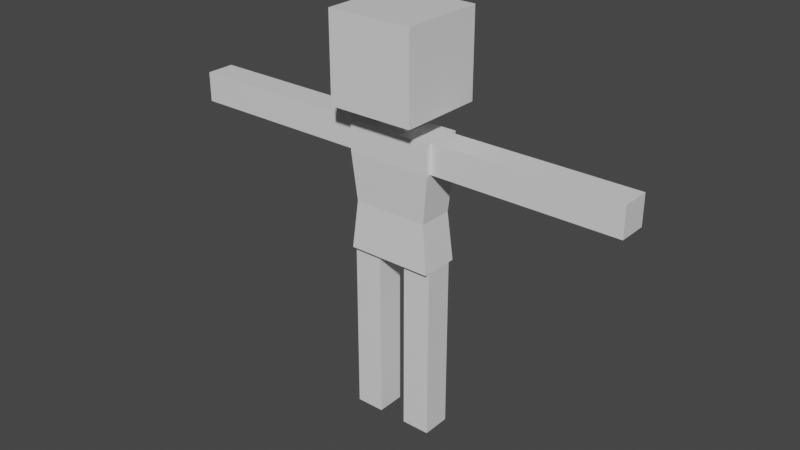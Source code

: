 # Source: msBrando.blend  (saved by Blender 2.93.21; exported with 4.5.12 LTS)
import bpy
from mathutils import Matrix  # noqa: F401  (used for matrix-valued properties, if any)

bpy.ops.wm.read_factory_settings(use_empty=True)
scene = bpy.context.scene
scene.name = 'Scene'

# ---- collections
col_collection = bpy.data.collections.new('Collection'); scene.collection.children.link(col_collection)

# ---- materials (node trees are filled in below, after node groups)
mat_material = bpy.data.materials.new('Material')
mat_material.alpha_threshold = 0.0
mat_material.use_transparent_shadow = False
mat_material.line_color = (0.0, 0.0, 0.0, 1.0)

# ---- material node trees
mat_material.use_nodes = True; mat_material.node_tree.nodes.clear()
_N = mat_material.node_tree.nodes; _L = mat_material.node_tree.links
n0 = _N.new('ShaderNodeOutputMaterial'); n0.name = 'Material Output'; n0.location = (300, 300)
n1 = _N.new('ShaderNodeBsdfPrincipled'); n1.name = 'Principled BSDF'; n1.location = (10, 300)
n1.distribution = 'GGX'
n1.subsurface_method = 'BURLEY'
n1.inputs[2].default_value = 0.4
n1.inputs[3].default_value = 1.45
n1.inputs[27].default_value = (0.0, 0.0, 0.0, 1.0)
n1.inputs[28].default_value = 1.0
_L.new(n1.outputs[0], n0.inputs[0])
n0.is_active_output = True

# ---- world
world_world = bpy.data.worlds.new('World'); scene.world = world_world
world_world.use_nodes = True; world_world.node_tree.nodes.clear()
_N = world_world.node_tree.nodes; _L = world_world.node_tree.links
n0 = _N.new('ShaderNodeOutputWorld'); n0.name = 'World Output'; n0.location = (300, 300)
n1 = _N.new('ShaderNodeBackground'); n1.name = 'Background'; n1.location = (10, 300)
n1.inputs[0].default_value = (0.05088, 0.05088, 0.05088, 1.0)
_L.new(n1.outputs[0], n0.inputs[0])
n0.is_active_output = True
world_world.color = (0.05088, 0.05088, 0.05088)
world_world.use_sun_shadow = False
world_world.sun_shadow_jitter_overblur = 0.0

# ---- meshes
me_cube = bpy.data.meshes.new('Cube')
me_cube.from_pydata([(1.0, 0.4671, 1.0), (1.0, 0.4671, -1.94), (1.0, -0.4444, 1.0), (1.0, -0.4444, -1.94), (-1.0, 0.4671, 1.0), (-1.0, 0.4671, -1.94), (-1.0, -0.4444, 1.0), (-1.0, -0.4444, -1.94), (-1.0, -1.0, 1.469), (-1.0, -1.0, 3.469), (-1.0, 1.0, 1.469), (-1.0, 1.0, 3.469), (1.0, -1.0, 1.469), (1.0, -1.0, 3.469), (1.0, 1.0, 1.469), (1.0, 1.0, 3.469), (0.3333, 0.4671, -1.94), (-0.3333, 0.4671, -1.94), (0.3333, -0.4444, 1.0), (-0.3333, -0.4444, 1.0), (-0.3333, -0.4444, -1.94), (0.3333, -0.4444, -1.94), (-0.3333, 0.4671, 1.0), (0.3333, 0.4671, 1.0), (-1.0, 0.3333, -1.94), (-1.0, -0.3333, -1.94), (1.0, 0.3333, 1.0), (1.0, -0.3333, 1.0), (-1.0, -0.3333, 1.0), (-1.0, 0.3333, 1.0), (1.0, -0.3333, -1.94), (1.0, 0.3333, -1.94), (-0.3333, 0.3333, -1.94), (-0.3333, -0.3333, -1.94), (0.3333, 0.3333, -1.94), (0.3333, -0.3333, -1.94), (0.3333, 0.3333, 1.0), (0.3333, -0.3333, 1.0), (-0.3333, 0.3333, 1.0), (-0.3333, -0.3333, 1.0), (-1.0, 0.3429, 1.469), (-1.0, -0.3238, 1.469), (-1.0, -0.3238, 3.469), (-1.0, 0.3429, 3.469), (1.0, -0.3238, 1.469), (1.0, 0.3429, 1.469), (1.0, 0.3429, 3.469), (1.0, -0.3238, 3.469), (0.3333, 1.0, 1.469), (-0.3333, 1.0, 1.469), (-0.3333, 1.0, 3.469), (0.3333, 1.0, 3.469), (-0.3333, -1.0, 1.469), (0.3333, -1.0, 1.469), (0.3333, -1.0, 3.469), (-0.3333, -1.0, 3.469), (-0.3333, 0.3429, 3.469), (0.3333, 0.3429, 3.469), (-0.3333, -0.3238, 3.469), (0.3333, -0.3238, 3.469), (0.3333, 0.3429, 1.469), (-0.3333, 0.3429, 1.469), (0.3333, -0.3238, 1.469), (-0.3333, -0.3238, 1.469), (1.0, 0.4671, 0.311), (-1.0, -0.4444, 0.311), (1.0, -0.4444, 0.311), (-1.0, 0.4671, 0.311), (-0.3333, 0.4671, 0.311), (0.3333, 0.4671, 0.311), (0.3333, -0.4444, 0.311), (-0.3333, -0.4444, 0.311), (1.0, 0.3333, 0.311), (1.0, -0.3333, 0.311), (-1.0, -0.3333, 0.311), (-1.0, 0.3333, 0.311), (3.346, 0.3333, 1.0), (3.346, -0.3333, 1.0), (3.346, 0.3333, 0.311), (3.346, -0.3333, 0.311), (5.311, 0.3333, 1.0), (5.311, -0.3333, 1.0), (5.311, 0.3333, 0.311), (5.311, -0.3333, 0.311), (-3.409, -0.3333, 1.0), (-3.409, 0.3333, 1.0), (-3.409, -0.3333, 0.311), (-3.409, 0.3333, 0.311), (-5.421, -0.3333, 1.0), (-5.421, 0.3333, 1.0), (-5.421, -0.3333, 0.311), (-5.421, 0.3333, 0.311), (-1.0, 0.3333, -3.998), (-1.0, -0.3333, -3.998), (1.0, -0.3333, -3.998), (1.0, 0.3333, -3.998), (-0.3333, 0.3333, -3.998), (-0.3333, -0.3333, -3.998), (0.3333, 0.3333, -3.998), (0.3333, -0.3333, -3.998), (-1.0, 0.3333, -6.022), (-1.0, -0.3333, -6.022), (1.0, -0.3333, -6.022), (1.0, 0.3333, -6.022), (-0.3333, 0.3333, -6.022), (-0.3333, -0.3333, -6.022), (0.3333, 0.3333, -6.022), (0.3333, -0.3333, -6.022), (0.8832, 0.4135, -0.8145), (0.8832, -0.3917, -0.8145), (-0.8832, 0.4135, -0.8145), (-0.2944, 0.4135, -0.8145), (0.2944, 0.4135, -0.8145), (0.2944, -0.3917, -0.8145), (-0.2944, -0.3917, -0.8145), (0.8832, 0.2953, -0.8145), (0.8832, -0.2935, -0.8145), (-0.8832, -0.2935, -0.8145), (-0.8832, 0.2953, -0.8145), (-0.8832, -0.3917, -0.8145), (-1.389, 0.3333, 0.311), (-1.389, 0.3333, 1.0), (-1.389, -0.3333, 1.0), (-1.389, -0.3333, 0.311), (1.369, -0.3333, 0.311), (1.369, -0.3333, 1.0), (1.369, 0.3333, 1.0), (1.369, 0.3333, 0.311), (0.9416, 0.4403, -1.377), (0.9416, -0.4181, -1.377), (-0.9416, 0.4403, -1.377), (-0.3139, 0.4403, -1.377), (0.3139, 0.4403, -1.377), (0.3139, -0.4181, -1.377), (-0.3139, -0.4181, -1.377), (0.9416, 0.3143, -1.377), (0.9416, -0.3134, -1.377), (-0.9416, -0.3134, -1.377), (-0.9416, 0.3143, -1.377), (-0.9416, -0.4181, -1.377), (1.0, 0.3333, -3.638), (0.3333, 0.3333, -3.638), (0.3333, -0.3333, -3.638), (1.0, -0.3333, -3.638), (-1.0, -0.3333, -3.622), (-0.3333, -0.3333, -3.622), (-1.0, 0.3333, -3.622), (-0.3333, 0.3333, -3.622)], [], [(39, 28, 6, 19), (71, 19, 6, 65), (75, 29, 4, 67), (35, 30, 3, 21), (73, 27, 2, 66), (69, 23, 0, 64), (40, 43, 11, 10), (48, 51, 15, 14), (44, 47, 13, 12), (52, 55, 9, 8), (62, 44, 12, 53), (58, 42, 9, 55), (67, 4, 22, 68), (68, 22, 23, 69), (25, 33, 20, 7), (33, 35, 21, 20), (66, 2, 18, 70), (70, 18, 19, 71), (27, 37, 18, 2), (37, 39, 19, 18), (23, 22, 38, 36), (63, 61, 38, 39), (0, 23, 36, 26), (26, 36, 37, 27), (17, 16, 34, 32), (32, 34, 35, 33), (5, 17, 32, 24), (144, 146, 92, 93), (64, 0, 26, 72), (125, 124, 79, 77), (16, 1, 31, 34), (145, 144, 93, 97), (65, 6, 28, 74), (121, 120, 87, 85), (22, 4, 29, 38), (38, 29, 28, 39), (50, 11, 43, 56), (56, 43, 42, 58), (48, 14, 45, 60), (60, 45, 44, 62), (14, 15, 46, 45), (45, 46, 47, 44), (8, 9, 42, 41), (41, 42, 43, 40), (40, 61, 63, 41), (62, 63, 39, 37), (10, 49, 61, 40), (49, 48, 60, 61), (46, 57, 59, 47), (57, 56, 58, 59), (15, 51, 57, 46), (51, 50, 56, 57), (47, 59, 54, 13), (59, 58, 55, 54), (41, 63, 52, 8), (63, 62, 53, 52), (12, 13, 54, 53), (53, 54, 55, 52), (10, 11, 50, 49), (49, 50, 51, 48), (61, 60, 36, 38), (60, 62, 37, 36), (117, 74, 75, 118), (119, 65, 74, 117), (115, 72, 73, 116), (108, 64, 72, 115), (113, 70, 71, 114), (109, 66, 70, 113), (111, 68, 69, 112), (110, 67, 68, 111), (112, 69, 64, 108), (116, 73, 66, 109), (118, 75, 67, 110), (114, 71, 65, 119), (76, 77, 81, 80), (126, 125, 77, 76), (124, 127, 78, 79), (127, 126, 76, 78), (82, 80, 81, 83), (79, 78, 82, 83), (78, 76, 80, 82), (77, 79, 83, 81), (85, 87, 91, 89), (122, 121, 85, 84), (120, 123, 86, 87), (123, 122, 84, 86), (90, 88, 89, 91), (84, 85, 89, 88), (87, 86, 90, 91), (86, 84, 88, 90), (92, 96, 104, 100), (98, 95, 103, 106), (141, 140, 95, 98), (146, 147, 96, 92), (142, 141, 98, 99), (147, 145, 97, 96), (140, 143, 94, 95), (143, 142, 99, 94), (100, 104, 105, 101), (106, 103, 102, 107), (96, 97, 105, 104), (93, 92, 100, 101), (94, 99, 107, 102), (97, 93, 101, 105), (99, 98, 106, 107), (95, 94, 102, 103), (134, 114, 119, 139), (138, 118, 110, 130), (136, 116, 109, 129), (132, 112, 108, 128), (130, 110, 111, 131), (131, 111, 112, 132), (129, 109, 113, 133), (133, 113, 114, 134), (128, 108, 115, 135), (135, 115, 116, 136), (139, 119, 117, 137), (137, 117, 118, 138), (74, 28, 122, 123), (75, 74, 123, 120), (28, 29, 121, 122), (29, 75, 120, 121), (72, 26, 126, 127), (73, 72, 127, 124), (26, 27, 125, 126), (27, 73, 124, 125), (25, 137, 138, 24), (7, 139, 137, 25), (31, 135, 136, 30), (1, 128, 135, 31), (21, 133, 134, 20), (3, 129, 133, 21), (17, 131, 132, 16), (5, 130, 131, 17), (16, 132, 128, 1), (30, 136, 129, 3), (24, 138, 130, 5), (20, 134, 139, 7), (30, 35, 142, 143), (31, 30, 143, 140), (35, 34, 141, 142), (34, 31, 140, 141), (32, 33, 145, 147), (24, 32, 147, 146), (33, 25, 144, 145), (25, 24, 146, 144)])
_uv = me_cube.uv_layers.new(name='UVMap')
_uv.uv.foreach_set('vector', [0.7917, 0.6667, 0.875, 0.6667, 0.875, 0.75, 0.7917, 0.75, 0.5664, 0.9167, 0.625, 0.9167, 0.625, 1.0, 0.5664, 1.0, 0.5664, 0.1667, 0.625, 0.1667, 0.625, 0.25, 0.5664, 0.25, 0.2917, 0.6667, 0.375, 0.6667, 0.375, 0.75, 0.2917, 0.75, 0.5664, 0.6667, 0.625, 0.6667, 0.625, 0.75, 0.5664, 0.75, 0.5664, 0.4167, 0.625, 0.4167, 0.625, 0.5, 0.5664, 0.5, 0.375, 0.1679, 0.625, 0.1679, 0.625, 0.25, 0.375, 0.25, 0.375, 0.4167, 0.625, 0.4167, 0.625, 0.5, 0.375, 0.5, 0.375, 0.6655, 0.625, 0.6655, 0.625, 0.75, 0.375, 0.75, 0.375, 0.9167, 0.625, 0.9167, 0.625, 1.0, 0.375, 1.0, 0.2917, 0.6655, 0.375, 0.6655, 0.375, 0.75, 0.2917, 0.75, 0.7917, 0.6655, 0.875, 0.6655, 0.875, 0.75, 0.7917, 0.75, 0.5664, 0.25, 0.625, 0.25, 0.625, 0.3333, 0.5664, 0.3333, 0.5664, 0.3333, 0.625, 0.3333, 0.625, 0.4167, 0.5664, 0.4167, 0.125, 0.6667, 0.2083, 0.6667, 0.2083, 0.75, 0.125, 0.75, 0.2083, 0.6667, 0.2917, 0.6667, 0.2917, 0.75, 0.2083, 0.75, 0.5664, 0.75, 0.625, 0.75, 0.625, 0.8333, 0.5664, 0.8333, 0.5664, 0.8333, 0.625, 0.8333, 0.625, 0.9167, 0.5664, 0.9167, 0.625, 0.6667, 0.7083, 0.6667, 0.7083, 0.75, 0.625, 0.75, 0.7083, 0.6667, 0.7917, 0.6667, 0.7917, 0.75, 0.7083, 0.75, 0.7083, 0.5, 0.7917, 0.5, 0.7917, 0.5833, 0.7083, 0.5833, 0.2083, 0.6655, 0.2083, 0.5821, 0.7917, 0.5833, 0.7917, 0.6667, 0.625, 0.5, 0.7083, 0.5, 0.7083, 0.5833, 0.625, 0.5833, 0.625, 0.5833, 0.7083, 0.5833, 0.7083, 0.6667, 0.625, 0.6667, 0.2083, 0.5, 0.2917, 0.5, 0.2917, 0.5833, 0.2083, 0.5833, 0.2083, 0.5833, 0.2917, 0.5833, 0.2917, 0.6667, 0.2083, 0.6667, 0.125, 0.5, 0.2083, 0.5, 0.2083, 0.5833, 0.125, 0.5833, 0.375, 0.08333, 0.375, 0.1667, 0.375, 0.1667, 0.375, 0.08333, 0.5664, 0.5, 0.625, 0.5, 0.625, 0.5833, 0.5664, 0.5833, 0.625, 0.6667, 0.5664, 0.6667, 0.5664, 0.6667, 0.625, 0.6667, 0.2917, 0.5, 0.375, 0.5, 0.375, 0.5833, 0.2917, 0.5833, 0.2083, 0.6667, 0.125, 0.6667, 0.125, 0.6667, 0.2083, 0.6667, 0.5664, 0.0, 0.625, 0.0, 0.625, 0.08333, 0.5664, 0.08333, 0.625, 0.1667, 0.5664, 0.1667, 0.5664, 0.1667, 0.625, 0.1667, 0.7917, 0.5, 0.875, 0.5, 0.875, 0.5833, 0.7917, 0.5833, 0.7917, 0.5833, 0.875, 0.5833, 0.875, 0.6667, 0.7917, 0.6667, 0.7917, 0.5, 0.875, 0.5, 0.875, 0.5821, 0.7917, 0.5821, 0.7917, 0.5821, 0.875, 0.5821, 0.875, 0.6655, 0.7917, 0.6655, 0.2917, 0.5, 0.375, 0.5, 0.375, 0.5821, 0.2917, 0.5821, 0.2917, 0.5821, 0.375, 0.5821, 0.375, 0.6655, 0.2917, 0.6655, 0.375, 0.5, 0.625, 0.5, 0.625, 0.5821, 0.375, 0.5821, 0.375, 0.5821, 0.625, 0.5821, 0.625, 0.6655, 0.375, 0.6655, 0.375, 0.0, 0.625, 0.0, 0.625, 0.08452, 0.375, 0.08452, 0.375, 0.08452, 0.625, 0.08452, 0.625, 0.1679, 0.375, 0.1679, 0.125, 0.5821, 0.2083, 0.5821, 0.2083, 0.6655, 0.125, 0.6655, 0.2917, 0.6655, 0.2083, 0.6655, 0.7917, 0.6667, 0.7083, 0.6667, 0.125, 0.5, 0.2083, 0.5, 0.2083, 0.5821, 0.125, 0.5821, 0.2083, 0.5, 0.2917, 0.5, 0.2917, 0.5821, 0.2083, 0.5821, 0.625, 0.5821, 0.7083, 0.5821, 0.7083, 0.6655, 0.625, 0.6655, 0.7083, 0.5821, 0.7917, 0.5821, 0.7917, 0.6655, 0.7083, 0.6655, 0.625, 0.5, 0.7083, 0.5, 0.7083, 0.5821, 0.625, 0.5821, 0.7083, 0.5, 0.7917, 0.5, 0.7917, 0.5821, 0.7083, 0.5821, 0.625, 0.6655, 0.7083, 0.6655, 0.7083, 0.75, 0.625, 0.75, 0.7083, 0.6655, 0.7917, 0.6655, 0.7917, 0.75, 0.7083, 0.75, 0.125, 0.6655, 0.2083, 0.6655, 0.2083, 0.75, 0.125, 0.75, 0.2083, 0.6655, 0.2917, 0.6655, 0.2917, 0.75, 0.2083, 0.75, 0.375, 0.75, 0.625, 0.75, 0.625, 0.8333, 0.375, 0.8333, 0.375, 0.8333, 0.625, 0.8333, 0.625, 0.9167, 0.375, 0.9167, 0.375, 0.25, 0.625, 0.25, 0.625, 0.3333, 0.375, 0.3333, 0.375, 0.3333, 0.625, 0.3333, 0.625, 0.4167, 0.375, 0.4167, 0.2083, 0.5821, 0.2917, 0.5821, 0.7083, 0.5833, 0.7917, 0.5833, 0.2917, 0.5821, 0.2917, 0.6655, 0.7083, 0.6667, 0.7083, 0.5833, 0.4707, 0.08333, 0.5664, 0.08333, 0.5664, 0.1667, 0.4707, 0.1667, 0.4707, 0.0, 0.5664, 0.0, 0.5664, 0.08333, 0.4707, 0.08333, 0.4707, 0.5833, 0.5664, 0.5833, 0.5664, 0.6667, 0.4707, 0.6667, 0.4707, 0.5, 0.5664, 0.5, 0.5664, 0.5833, 0.4707, 0.5833, 0.4707, 0.8333, 0.5664, 0.8333, 0.5664, 0.9167, 0.4707, 0.9167, 0.4707, 0.75, 0.5664, 0.75, 0.5664, 0.8333, 0.4707, 0.8333, 0.4707, 0.3333, 0.5664, 0.3333, 0.5664, 0.4167, 0.4707, 0.4167, 0.4707, 0.25, 0.5664, 0.25, 0.5664, 0.3333, 0.4707, 0.3333, 0.4707, 0.4167, 0.5664, 0.4167, 0.5664, 0.5, 0.4707, 0.5, 0.4707, 0.6667, 0.5664, 0.6667, 0.5664, 0.75, 0.4707, 0.75, 0.4707, 0.1667, 0.5664, 0.1667, 0.5664, 0.25, 0.4707, 0.25, 0.4707, 0.9167, 0.5664, 0.9167, 0.5664, 1.0, 0.4707, 1.0, 0.625, 0.5833, 0.625, 0.6667, 0.625, 0.6667, 0.625, 0.5833, 0.625, 0.5833, 0.625, 0.6667, 0.625, 0.6667, 0.625, 0.5833, 0.5664, 0.6667, 0.5664, 0.5833, 0.5664, 0.5833, 0.5664, 0.6667, 0.5664, 0.5833, 0.625, 0.5833, 0.625, 0.5833, 0.5664, 0.5833, 0.5664, 0.5833, 0.625, 0.5833, 0.625, 0.6667, 0.5664, 0.6667, 0.5664, 0.6667, 0.5664, 0.5833, 0.5664, 0.5833, 0.5664, 0.6667, 0.5664, 0.5833, 0.625, 0.5833, 0.625, 0.5833, 0.5664, 0.5833, 0.625, 0.6667, 0.5664, 0.6667, 0.5664, 0.6667, 0.625, 0.6667, 0.625, 0.1667, 0.5664, 0.1667, 0.5664, 0.1667, 0.625, 0.1667, 0.875, 0.6667, 0.875, 0.5833, 0.875, 0.5833, 0.875, 0.6667, 0.5664, 0.1667, 0.5664, 0.08333, 0.5664, 0.08333, 0.5664, 0.1667, 0.5664, 0.08333, 0.625, 0.08333, 0.625, 0.08333, 0.5664, 0.08333, 0.5664, 0.08333, 0.625, 0.08333, 0.625, 0.1667, 0.5664, 0.1667, 0.875, 0.6667, 0.875, 0.5833, 0.875, 0.5833, 0.875, 0.6667, 0.5664, 0.1667, 0.5664, 0.08333, 0.5664, 0.08333, 0.5664, 0.1667, 0.5664, 0.08333, 0.625, 0.08333, 0.625, 0.08333, 0.5664, 0.08333, 0.125, 0.5833, 0.2083, 0.5833, 0.2083, 0.5833, 0.125, 0.5833, 0.2917, 0.5833, 0.375, 0.5833, 0.375, 0.5833, 0.2917, 0.5833, 0.2917, 0.5833, 0.375, 0.5833, 0.375, 0.5833, 0.2917, 0.5833, 0.125, 0.5833, 0.2083, 0.5833, 0.2083, 0.5833, 0.125, 0.5833, 0.2917, 0.6667, 0.2917, 0.5833, 0.2917, 0.5833, 0.2917, 0.6667, 0.2083, 0.5833, 0.2083, 0.6667, 0.2083, 0.6667, 0.2083, 0.5833, 0.375, 0.5833, 0.375, 0.6667, 0.375, 0.6667, 0.375, 0.5833, 0.375, 0.6667, 0.2917, 0.6667, 0.2917, 0.6667, 0.375, 0.6667, 0.125, 0.5833, 0.2083, 0.5833, 0.2083, 0.6667, 0.125, 0.6667, 0.2917, 0.5833, 0.375, 0.5833, 0.375, 0.6667, 0.2917, 0.6667, 0.2083, 0.5833, 0.2083, 0.6667, 0.2083, 0.6667, 0.2083, 0.5833, 0.375, 0.08333, 0.375, 0.1667, 0.375, 0.1667, 0.375, 0.08333, 0.375, 0.6667, 0.2917, 0.6667, 0.2917, 0.6667, 0.375, 0.6667, 0.2083, 0.6667, 0.125, 0.6667, 0.125, 0.6667, 0.2083, 0.6667, 0.2917, 0.6667, 0.2917, 0.5833, 0.2917, 0.5833, 0.2917, 0.6667, 0.375, 0.5833, 0.375, 0.6667, 0.375, 0.6667, 0.375, 0.5833, 0.4229, 0.9167, 0.4707, 0.9167, 0.4707, 1.0, 0.4229, 1.0, 0.4229, 0.1667, 0.4707, 0.1667, 0.4707, 0.25, 0.4229, 0.25, 0.4229, 0.6667, 0.4707, 0.6667, 0.4707, 0.75, 0.4229, 0.75, 0.4229, 0.4167, 0.4707, 0.4167, 0.4707, 0.5, 0.4229, 0.5, 0.4229, 0.25, 0.4707, 0.25, 0.4707, 0.3333, 0.4229, 0.3333, 0.4229, 0.3333, 0.4707, 0.3333, 0.4707, 0.4167, 0.4229, 0.4167, 0.4229, 0.75, 0.4707, 0.75, 0.4707, 0.8333, 0.4229, 0.8333, 0.4229, 0.8333, 0.4707, 0.8333, 0.4707, 0.9167, 0.4229, 0.9167, 0.4229, 0.5, 0.4707, 0.5, 0.4707, 0.5833, 0.4229, 0.5833, 0.4229, 0.5833, 0.4707, 0.5833, 0.4707, 0.6667, 0.4229, 0.6667, 0.4229, 0.0, 0.4707, 0.0, 0.4707, 0.08333, 0.4229, 0.08333, 0.4229, 0.08333, 0.4707, 0.08333, 0.4707, 0.1667, 0.4229, 0.1667, 0.5664, 0.08333, 0.625, 0.08333, 0.625, 0.08333, 0.5664, 0.08333, 0.5664, 0.1667, 0.5664, 0.08333, 0.5664, 0.08333, 0.5664, 0.1667, 0.875, 0.6667, 0.875, 0.5833, 0.875, 0.5833, 0.875, 0.6667, 0.625, 0.1667, 0.5664, 0.1667, 0.5664, 0.1667, 0.625, 0.1667, 0.5664, 0.5833, 0.625, 0.5833, 0.625, 0.5833, 0.5664, 0.5833, 0.5664, 0.6667, 0.5664, 0.5833, 0.5664, 0.5833, 0.5664, 0.6667, 0.625, 0.5833, 0.625, 0.6667, 0.625, 0.6667, 0.625, 0.5833, 0.625, 0.6667, 0.5664, 0.6667, 0.5664, 0.6667, 0.625, 0.6667, 0.375, 0.08333, 0.4229, 0.08333, 0.4229, 0.1667, 0.375, 0.1667, 0.375, 0.0, 0.4229, 0.0, 0.4229, 0.08333, 0.375, 0.08333, 0.375, 0.5833, 0.4229, 0.5833, 0.4229, 0.6667, 0.375, 0.6667, 0.375, 0.5, 0.4229, 0.5, 0.4229, 0.5833, 0.375, 0.5833, 0.375, 0.8333, 0.4229, 0.8333, 0.4229, 0.9167, 0.375, 0.9167, 0.375, 0.75, 0.4229, 0.75, 0.4229, 0.8333, 0.375, 0.8333, 0.375, 0.3333, 0.4229, 0.3333, 0.4229, 0.4167, 0.375, 0.4167, 0.375, 0.25, 0.4229, 0.25, 0.4229, 0.3333, 0.375, 0.3333, 0.375, 0.4167, 0.4229, 0.4167, 0.4229, 0.5, 0.375, 0.5, 0.375, 0.6667, 0.4229, 0.6667, 0.4229, 0.75, 0.375, 0.75, 0.375, 0.1667, 0.4229, 0.1667, 0.4229, 0.25, 0.375, 0.25, 0.375, 0.9167, 0.4229, 0.9167, 0.4229, 1.0, 0.375, 1.0, 0.375, 0.6667, 0.2917, 0.6667, 0.2917, 0.6667, 0.375, 0.6667, 0.375, 0.5833, 0.375, 0.6667, 0.375, 0.6667, 0.375, 0.5833, 0.2917, 0.6667, 0.2917, 0.5833, 0.2917, 0.5833, 0.2917, 0.6667, 0.2917, 0.5833, 0.375, 0.5833, 0.375, 0.5833, 0.2917, 0.5833, 0.2083, 0.5833, 0.2083, 0.6667, 0.2083, 0.6667, 0.2083, 0.5833, 0.125, 0.5833, 0.2083, 0.5833, 0.2083, 0.5833, 0.125, 0.5833, 0.2083, 0.6667, 0.125, 0.6667, 0.125, 0.6667, 0.2083, 0.6667, 0.375, 0.08333, 0.375, 0.1667, 0.375, 0.1667, 0.375, 0.08333])
me_cube.materials.append(mat_material)
me_cube.use_remesh_preserve_volume = False
me_cube.use_remesh_preserve_attributes = False
me_cube.use_mirror_vertex_groups = False
me_cube.update()
arm_armature = bpy.data.armatures.new('Armature')  # bones are not reproduced

# ---- objects
ob_cube = bpy.data.objects.new('Cube', me_cube)
ob_armature = bpy.data.objects.new('Armature', arm_armature)

# ---- transforms, parenting, visibility, modifiers, constraints
ob_cube.parent = ob_armature
ob_cube.location = (0.0, 0.0, 0.0)
ob_cube.lock_rotations_4d = False
ob_cube.empty_display_type = 'ARROWS'
ob_cube.lineart.crease_threshold = 0.0
_vg = ob_cube.vertex_groups.new(name='Hips')
for _i, _w in zip([1, 3, 5, 7, 16, 17, 20, 21, 24, 25, 30, 31, 32, 33, 34, 35, 64, 65, 66, 67, 68, 69, 70, 71, 72, 73, 74, 75, 108, 109, 110, 111, 112, 113, 114, 115, 116, 117, 118, 119, 128, 129, 130, 131, 132, 133, 134, 135, 136, 137, 138, 139], [0.2406, 0.1713, 0.1838, 0.2232, 0.7584, 0.5634, 0.7549, 0.5461, 0.09978, 0.1486, 0.1025, 0.1518, 0.3419, 0.7088, 0.7079, 0.3472, 0.07747, 0.07653, 0.08646, 0.08855, 0.07281, 0.07199, 0.07027, 0.06968, 0.07489, 0.08246, 0.07468, 0.08363, 0.6383, 0.7567, 0.7552, 0.8958, 0.8823, 0.9001, 0.8873, 0.6761, 0.7458, 0.6736, 0.7432, 0.6424, 0.5021, 0.51, 0.5063, 0.8562, 0.8791, 0.8589, 0.883, 0.545, 0.5475, 0.541, 0.5496, 0.5043]): _vg.add([_i], _w, 'REPLACE')
_vg = ob_cube.vertex_groups.new(name='Thigh L')
for _i, _w in zip([1, 3, 16, 17, 20, 21, 30, 31, 32, 33, 34, 35, 94, 95, 98, 99, 108, 109, 115, 116, 128, 129, 132, 133, 135, 136, 140, 141, 142, 143], [0.7308, 0.8104, 0.181, 0.003004, 0.05007, 0.4195, 0.8844, 0.8293, 0.003429, 0.04196, 0.2369, 0.618, 0.09855, 0.09834, 0.09832, 0.09902, 0.07294, 0.09258, 0.08242, 0.09463, 0.4221, 0.4403, 0.07399, 0.1095, 0.3805, 0.3993, 0.8799, 0.8668, 0.8748, 0.8817]): _vg.add([_i], _w, 'REPLACE')
_vg = ob_cube.vertex_groups.new(name='Calf L')
for _i, _w in zip([94, 95, 98, 99, 102, 103, 106, 107, 140, 141, 142, 143], [0.9009, 0.9009, 0.8998, 0.8998, 0.9973, 0.9974, 0.9972, 0.9974, 0.1144, 0.1147, 0.1147, 0.1144]): _vg.add([_i], _w, 'REPLACE')
_vg = ob_cube.vertex_groups.new(name='Thigh R')
for _i, _w in zip([5, 7, 16, 17, 20, 21, 24, 25, 32, 33, 34, 35, 92, 93, 96, 97, 110, 117, 118, 119, 130, 131, 134, 137, 138, 139, 144, 145, 146, 147], [0.7969, 0.7505, 0.05069, 0.4014, 0.1856, 0.001825, 0.8874, 0.8331, 0.6226, 0.2365, 0.04259, 0.002044, 0.09772, 0.09751, 0.09202, 0.09137, 0.09336, 0.08162, 0.09526, 0.07313, 0.4435, 0.1104, 0.07249, 0.3852, 0.3963, 0.4215, 0.8811, 0.8736, 0.8829, 0.8816]): _vg.add([_i], _w, 'REPLACE')
_vg = ob_cube.vertex_groups.new(name='Calf R')
for _i, _w in zip([92, 93, 96, 97, 100, 101, 104, 105, 144, 145, 146, 147], [0.9018, 0.9018, 0.9069, 0.9069, 0.9972, 0.9973, 0.9976, 0.9975, 0.1131, 0.1082, 0.1131, 0.1082]): _vg.add([_i], _w, 'REPLACE')
_vg = ob_cube.vertex_groups.new(name='Torso')
for _i, _w in zip([0, 2, 4, 6, 8, 10, 12, 14, 18, 19, 22, 23, 26, 27, 28, 29, 36, 37, 38, 39, 40, 41, 44, 45, 48, 49, 52, 53, 60, 61, 62, 63, 64, 65, 66, 67, 68, 69, 70, 71, 72, 73, 74, 75, 108, 109, 110, 111, 112, 113, 114, 115, 116, 117, 118, 119, 120, 121, 122, 123, 124, 125, 126, 127, 128, 129, 130, 135, 136, 137, 138, 139], [0.3767, 0.4143, 0.4393, 0.3704, 0.1069, 0.1079, 0.1056, 0.1093, 0.7996, 0.8002, 0.8041, 0.8024, 0.2971, 0.3135, 0.3053, 0.3203, 0.7535, 0.7498, 0.749, 0.7551, 0.115, 0.1152, 0.1138, 0.1165, 0.1176, 0.1161, 0.1141, 0.1127, 0.1709, 0.1633, 0.1583, 0.1657, 0.6186, 0.6178, 0.5991, 0.6143, 0.8602, 0.8594, 0.8622, 0.8632, 0.5439, 0.5353, 0.5554, 0.5428, 0.252, 0.1099, 0.1119, 0.06905, 0.08725, 0.06616, 0.08371, 0.1999, 0.1157, 0.2045, 0.1185, 0.2482, 0.06696, 0.0195, 0.01739, 0.06804, 0.07004, 0.02462, 0.02201, 0.07078, 0.05775, 0.01701, 0.01816, 0.05695, 0.02369, 0.05685, 0.02567, 0.05681]): _vg.add([_i], _w, 'REPLACE')
_vg = ob_cube.vertex_groups.new(name='Neck')
_vg = ob_cube.vertex_groups.new(name='Head')
for _i, _w in zip([0, 2, 4, 6, 8, 9, 10, 11, 12, 13, 14, 15, 18, 19, 22, 23, 26, 27, 28, 29, 36, 37, 38, 39, 40, 41, 42, 43, 44, 45, 46, 47, 48, 49, 50, 51, 52, 53, 54, 55, 56, 57, 58, 59, 60, 61, 62, 63], [0.01952, 0.01058, 0.01109, 0.02073, 0.8802, 0.9824, 0.879, 0.9829, 0.8816, 0.9832, 0.8774, 0.982, 0.09887, 0.09673, 0.09356, 0.09124, 0.01196, 0.006106, 0.01376, 0.006995, 0.1552, 0.1586, 0.1604, 0.1542, 0.8711, 0.8709, 0.9856, 0.9856, 0.8724, 0.8694, 0.9853, 0.9858, 0.8682, 0.8698, 0.9855, 0.9852, 0.8721, 0.8736, 0.9858, 0.9856, 0.9942, 0.9941, 0.9944, 0.9945, 0.8084, 0.817, 0.8225, 0.8144]): _vg.add([_i], _w, 'REPLACE')
_vg = ob_cube.vertex_groups.new(name='Upper Arm L')
for _i, _w in zip([0, 2, 18, 23, 26, 27, 36, 37, 64, 66, 69, 70, 72, 73, 76, 77, 78, 79, 108, 109, 115, 116, 124, 125, 126, 127], [0.5566, 0.5274, 0.07706, 0.08085, 0.6461, 0.6347, 0.07419, 0.07396, 0.2815, 0.2919, 0.04337, 0.0399, 0.3598, 0.3604, 0.4997, 0.4997, 0.4994, 0.4994, 0.0144, 0.02296, 0.02461, 0.02928, 0.9039, 0.9459, 0.9469, 0.9039]): _vg.add([_i], _w, 'REPLACE')
_vg = ob_cube.vertex_groups.new(name='Lower Arm L')
for _i, _w in zip([76, 77, 78, 79, 80, 81, 82, 83], [0.5, 0.5, 0.5, 0.5, 0.9868, 0.9859, 0.9839, 0.9844]): _vg.add([_i], _w, 'REPLACE')
_vg = ob_cube.vertex_groups.new(name='Upper Arm R')
for _i, _w in zip([4, 6, 19, 22, 28, 29, 38, 39, 65, 67, 68, 71, 74, 75, 84, 85, 86, 87, 88, 89, 90, 91, 110, 117, 118, 119, 120, 121, 122, 123], [0.5039, 0.5675, 0.07941, 0.07667, 0.6414, 0.6309, 0.07328, 0.0739, 0.2868, 0.2774, 0.03884, 0.04168, 0.3529, 0.3559, 0.9873, 0.9874, 0.984, 0.984, 0.001928, 0.00562, 0.007832, 0.004664, 0.02103, 0.0228, 0.02858, 0.01442, 0.9204, 0.9595, 0.9603, 0.9202]): _vg.add([_i], _w, 'REPLACE')
_vg = ob_cube.vertex_groups.new(name='Lower Arm R')
for _i, _w in zip([88, 89, 90, 91], [0.974, 0.9722, 0.9711, 0.9726]): _vg.add([_i], _w, 'REPLACE')
_m = ob_cube.modifiers.new('Armature', 'ARMATURE')
_m.object = ob_armature
ob_armature.location = (0.0, 0.0, 0.0)

# ---- collection membership
col_collection.objects.link(ob_cube)
col_collection.objects.link(ob_armature)

# ---- scene / render settings (as saved in the file)
scene.frame_start = 1; scene.frame_end = 250; scene.frame_set(10)
scene.render.engine = 'BLENDER_EEVEE_NEXT'
scene.cycles.use_denoising = False
scene.cycles.samples = 128
scene.cycles.sampling_pattern = 'TABULATED_SOBOL'
scene.cycles.use_adaptive_sampling = False
scene.cycles.use_light_tree = False
scene.view_settings.view_transform = 'Filmic'
bpy.context.view_layer.update()

# ---- added for rendering (the .blend has no active camera and no usable light): camera, sun
cam_auto = bpy.data.cameras.new('AutoCamera')
cam_auto.lens = 50.0
cam_auto.sensor_width = 36.0
cam_auto.clip_end = 1000.0
ob_auto_camera = bpy.data.objects.new('AutoCamera', cam_auto)
scene.collection.objects.link(ob_auto_camera)
ob_auto_camera.location = (13.329, -16.0608, 9.43043)
ob_auto_camera.rotation_euler = (1.09748, -7.21219e-08, 0.694738)
scene.camera = ob_auto_camera
light_auto_sun = bpy.data.lights.new('AutoSun', 'SUN')
light_auto_sun.energy = 3.0
light_auto_sun.angle = 0.0523599
ob_auto_sun = bpy.data.objects.new('AutoSun', light_auto_sun)
scene.collection.objects.link(ob_auto_sun)
ob_auto_sun.rotation_euler = (0.872665, 0.174533, 0.523599)
bpy.context.view_layer.update()
